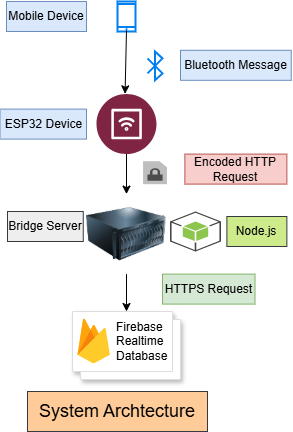

The diagram above was exported from draw.io. Its source (the exported page's mxGraphModel, read from the mxfile embedded in the PNG):
<mxGraphModel dx="744" dy="454" grid="1" gridSize="10" guides="1" tooltips="1" connect="1" arrows="1" fold="1" page="1" pageScale="1" pageWidth="3000" pageHeight="3000" math="0" shadow="0">
  <root>
    <mxCell id="0" />
    <mxCell id="1" parent="0" />
    <mxCell id="2" value="" style="html=1;verticalLabelPosition=bottom;align=center;labelBackgroundColor=#ffffff;verticalAlign=top;strokeWidth=2;strokeColor=#0080F0;shadow=0;dashed=0;shape=mxgraph.ios7.icons.smartphone;" vertex="1" parent="1">
      <mxGeometry x="190" y="140" width="18" height="30" as="geometry" />
    </mxCell>
    <mxCell id="3" value="" style="html=1;verticalLabelPosition=bottom;align=center;labelBackgroundColor=#ffffff;verticalAlign=top;strokeWidth=2;strokeColor=#0080F0;shadow=0;dashed=0;shape=mxgraph.ios7.icons.bluetooth;pointerEvents=1" vertex="1" parent="1">
      <mxGeometry x="220" y="190" width="15" height="28.799999999999997" as="geometry" />
    </mxCell>
    <mxCell id="11" value="" style="edgeStyle=none;html=1;exitX=0.5;exitY=0.996;exitDx=0;exitDy=0;exitPerimeter=0;entryX=0.5;entryY=0;entryDx=0;entryDy=0;" edge="1" parent="1" source="24" target="12">
      <mxGeometry relative="1" as="geometry">
        <mxPoint x="197.56000000000006" y="287.5360052219321" as="sourcePoint" />
        <mxPoint x="199" y="340" as="targetPoint" />
      </mxGeometry>
    </mxCell>
    <mxCell id="7" value="" style="outlineConnect=0;dashed=0;verticalLabelPosition=bottom;verticalAlign=top;align=center;html=1;shape=mxgraph.aws3.encrypted_data;fillColor=#7D7C7C;gradientColor=none;" vertex="1" parent="1">
      <mxGeometry x="215.75" y="300" width="23.5" height="22.6" as="geometry" />
    </mxCell>
    <mxCell id="8" value="" style="shape=mxgraph.gcp2.doubleRect;strokeColor=#dddddd;shadow=1;strokeWidth=1;" vertex="1" parent="1">
      <mxGeometry x="145" y="450" width="108" height="68" as="geometry" />
    </mxCell>
    <mxCell id="9" value="&lt;font color=&quot;#000000&quot;&gt;Firebase&amp;nbsp;&lt;/font&gt;&lt;div&gt;&lt;font color=&quot;#000000&quot;&gt;Realtime&amp;nbsp;&lt;/font&gt;&lt;/div&gt;&lt;div&gt;&lt;font color=&quot;#000000&quot;&gt;Database&lt;/font&gt;&lt;/div&gt;" style="sketch=0;dashed=0;connectable=0;html=1;fillColor=#5184F3;strokeColor=none;shape=mxgraph.gcp2.firebase;part=1;labelPosition=right;verticalLabelPosition=middle;align=left;verticalAlign=middle;spacingLeft=5;fontColor=#999999;fontSize=12;" vertex="1" parent="8">
      <mxGeometry width="32.4" height="45" relative="1" as="geometry">
        <mxPoint x="5" y="7" as="offset" />
      </mxGeometry>
    </mxCell>
    <mxCell id="10" value="" style="endArrow=classic;html=1;exitX=0.5;exitY=0.967;exitDx=0;exitDy=0;exitPerimeter=0;entryX=0.476;entryY=-0.004;entryDx=0;entryDy=0;entryPerimeter=0;" edge="1" parent="1" source="2" target="24">
      <mxGeometry width="50" height="50" relative="1" as="geometry">
        <mxPoint x="210" y="380" as="sourcePoint" />
        <mxPoint x="197.56000000000006" y="232.7039599651871" as="targetPoint" />
      </mxGeometry>
    </mxCell>
    <mxCell id="13" value="" style="edgeStyle=none;html=1;entryX=0.5;entryY=0;entryDx=0;entryDy=0;exitX=0.5;exitY=1;exitDx=0;exitDy=0;" edge="1" parent="1" source="12" target="8">
      <mxGeometry relative="1" as="geometry" />
    </mxCell>
    <mxCell id="12" value="" style="image;html=1;image=img/lib/clip_art/computers/Server_128x128.png" vertex="1" parent="1">
      <mxGeometry x="159" y="332.6" width="80" height="80" as="geometry" />
    </mxCell>
    <mxCell id="14" value="" style="outlineConnect=0;dashed=0;verticalLabelPosition=bottom;verticalAlign=top;align=center;html=1;shape=mxgraph.aws3.android;fillColor=#8CC64F;gradientColor=none;" vertex="1" parent="1">
      <mxGeometry x="242.5" y="350" width="51" height="40" as="geometry" />
    </mxCell>
    <mxCell id="16" value="&lt;font style=&quot;font-size: 18px;&quot;&gt;System Archtecture&lt;/font&gt;" style="text;html=1;align=center;verticalAlign=middle;whiteSpace=wrap;rounded=0;fillColor=#ffcc99;strokeColor=#36393d;" vertex="1" parent="1">
      <mxGeometry x="100" y="530" width="180" height="40" as="geometry" />
    </mxCell>
    <mxCell id="17" value="HTTPS Request" style="text;html=1;align=center;verticalAlign=middle;whiteSpace=wrap;rounded=0;fillColor=#d5e8d4;strokeColor=#82b366;" vertex="1" parent="1">
      <mxGeometry x="235" y="412.6" width="92.5" height="30" as="geometry" />
    </mxCell>
    <mxCell id="18" value="Node.js" style="text;html=1;align=center;verticalAlign=middle;whiteSpace=wrap;rounded=0;fillColor=#cdeb8b;strokeColor=#36393d;" vertex="1" parent="1">
      <mxGeometry x="299.37" y="355" width="60" height="30" as="geometry" />
    </mxCell>
    <mxCell id="19" value="Bridge Server" style="text;html=1;align=center;verticalAlign=middle;whiteSpace=wrap;rounded=0;fillColor=#eeeeee;strokeColor=#36393d;" vertex="1" parent="1">
      <mxGeometry x="80" y="350" width="75.75" height="30" as="geometry" />
    </mxCell>
    <mxCell id="20" value="Encoded HTTP Request" style="text;html=1;align=center;verticalAlign=middle;whiteSpace=wrap;rounded=0;fillColor=#f8cecc;strokeColor=#b85450;" vertex="1" parent="1">
      <mxGeometry x="257.37" y="292.6" width="102" height="30" as="geometry" />
    </mxCell>
    <mxCell id="21" value="ESP32 Device" style="text;html=1;align=center;verticalAlign=middle;whiteSpace=wrap;rounded=0;fillColor=#dae8fc;strokeColor=#6c8ebf;" vertex="1" parent="1">
      <mxGeometry x="72.5" y="247.6" width="86.5" height="30" as="geometry" />
    </mxCell>
    <mxCell id="22" value="Bluetooth Message" style="text;html=1;align=center;verticalAlign=middle;whiteSpace=wrap;rounded=0;fillColor=#dae8fc;strokeColor=#6c8ebf;" vertex="1" parent="1">
      <mxGeometry x="253" y="188.8" width="110.75" height="30" as="geometry" />
    </mxCell>
    <mxCell id="23" value="Mobile Device" style="text;html=1;align=center;verticalAlign=middle;whiteSpace=wrap;rounded=0;fillColor=#dae8fc;strokeColor=#6c8ebf;" vertex="1" parent="1">
      <mxGeometry x="79" y="140" width="80" height="30" as="geometry" />
    </mxCell>
    <mxCell id="24" value="" style="verticalLabelPosition=bottom;aspect=fixed;html=1;shape=mxgraph.salesforce.iot2;" vertex="1" parent="1">
      <mxGeometry x="169" y="232.6" width="60" height="60" as="geometry" />
    </mxCell>
  </root>
</mxGraphModel>